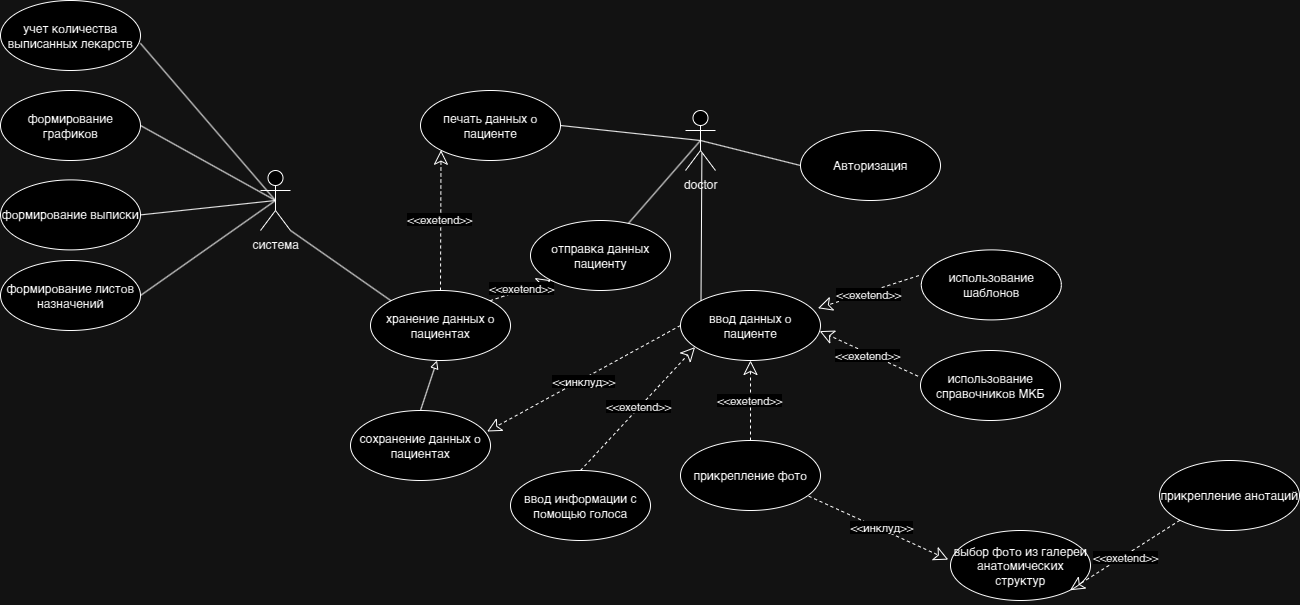

The diagram above was exported from draw.io. Its source (the exported page's mxGraphModel, read from the mxfile embedded in the PNG):
<mxGraphModel dx="2178" dy="550" grid="1" gridSize="10" guides="1" tooltips="1" connect="1" arrows="1" fold="1" page="1" pageScale="1" pageWidth="1169" pageHeight="826" background="none" math="0" shadow="0">
  <root>
    <mxCell id="0" />
    <mxCell id="1" parent="0" />
    <mxCell id="Rf1QRB--N15APP5LS_7q-41" value="doctor" style="shape=umlActor;verticalLabelPosition=bottom;verticalAlign=top;html=1;" parent="1" vertex="1">
      <mxGeometry x="555" y="280" width="30" height="60" as="geometry" />
    </mxCell>
    <mxCell id="Rf1QRB--N15APP5LS_7q-42" value="Авторизация" style="ellipse;whiteSpace=wrap;html=1;" parent="1" vertex="1">
      <mxGeometry x="670" y="300" width="140" height="70" as="geometry" />
    </mxCell>
    <mxCell id="Rf1QRB--N15APP5LS_7q-43" value="" style="endArrow=none;html=1;rounded=0;entryX=0;entryY=0.5;entryDx=0;entryDy=0;exitX=0.5;exitY=0.5;exitDx=0;exitDy=0;exitPerimeter=0;" parent="1" source="Rf1QRB--N15APP5LS_7q-41" target="Rf1QRB--N15APP5LS_7q-42" edge="1">
      <mxGeometry width="50" height="50" relative="1" as="geometry">
        <mxPoint x="510" y="390" as="sourcePoint" />
        <mxPoint x="560" y="340" as="targetPoint" />
      </mxGeometry>
    </mxCell>
    <mxCell id="Rf1QRB--N15APP5LS_7q-44" value="ввод данных о пациенте" style="ellipse;whiteSpace=wrap;html=1;" parent="1" vertex="1">
      <mxGeometry x="550" y="460" width="140" height="70" as="geometry" />
    </mxCell>
    <mxCell id="Rf1QRB--N15APP5LS_7q-45" value="хранение данных о пациентах" style="ellipse;whiteSpace=wrap;html=1;" parent="1" vertex="1">
      <mxGeometry x="240" y="460" width="140" height="70" as="geometry" />
    </mxCell>
    <mxCell id="Rf1QRB--N15APP5LS_7q-46" value="использование справочников МКБ" style="ellipse;whiteSpace=wrap;html=1;" parent="1" vertex="1">
      <mxGeometry x="790" y="520" width="140" height="70" as="geometry" />
    </mxCell>
    <mxCell id="Rf1QRB--N15APP5LS_7q-48" value="" style="endArrow=classic;dashed=1;endFill=0;endSize=12;html=1;rounded=0;entryX=0.994;entryY=0.58;entryDx=0;entryDy=0;entryPerimeter=0;exitX=-0.018;exitY=0.367;exitDx=0;exitDy=0;exitPerimeter=0;" parent="1" source="Rf1QRB--N15APP5LS_7q-46" target="Rf1QRB--N15APP5LS_7q-44" edge="1">
      <mxGeometry width="160" relative="1" as="geometry">
        <mxPoint x="700" y="670" as="sourcePoint" />
        <mxPoint x="860" y="670" as="targetPoint" />
      </mxGeometry>
    </mxCell>
    <mxCell id="Rf1QRB--N15APP5LS_7q-49" value="&amp;lt;&amp;lt;exetend&amp;gt;&amp;gt;" style="edgeLabel;html=1;align=center;verticalAlign=middle;resizable=0;points=[];" parent="Rf1QRB--N15APP5LS_7q-48" vertex="1" connectable="0">
      <mxGeometry x="0.0173" y="2" relative="1" as="geometry">
        <mxPoint as="offset" />
      </mxGeometry>
    </mxCell>
    <mxCell id="Rf1QRB--N15APP5LS_7q-50" value="использование шаблонов" style="ellipse;whiteSpace=wrap;html=1;" parent="1" vertex="1">
      <mxGeometry x="790.84" y="419.4" width="140" height="70" as="geometry" />
    </mxCell>
    <mxCell id="Rf1QRB--N15APP5LS_7q-51" value="" style="endArrow=classic;dashed=1;endFill=0;endSize=12;html=1;rounded=0;entryX=0.982;entryY=0.253;entryDx=0;entryDy=0;entryPerimeter=0;exitX=-0.018;exitY=0.367;exitDx=0;exitDy=0;exitPerimeter=0;" parent="1" source="Rf1QRB--N15APP5LS_7q-50" target="Rf1QRB--N15APP5LS_7q-44" edge="1">
      <mxGeometry width="160" relative="1" as="geometry">
        <mxPoint x="700.84" y="569.4" as="sourcePoint" />
        <mxPoint x="689.84" y="400.4" as="targetPoint" />
      </mxGeometry>
    </mxCell>
    <mxCell id="Rf1QRB--N15APP5LS_7q-52" value="&amp;lt;&amp;lt;exetend&amp;gt;&amp;gt;" style="edgeLabel;html=1;align=center;verticalAlign=middle;resizable=0;points=[];" parent="Rf1QRB--N15APP5LS_7q-51" vertex="1" connectable="0">
      <mxGeometry x="0.0173" y="2" relative="1" as="geometry">
        <mxPoint as="offset" />
      </mxGeometry>
    </mxCell>
    <mxCell id="Rf1QRB--N15APP5LS_7q-53" value="прикрепление фото" style="ellipse;whiteSpace=wrap;html=1;" parent="1" vertex="1">
      <mxGeometry x="550" y="610" width="140" height="70" as="geometry" />
    </mxCell>
    <mxCell id="Rf1QRB--N15APP5LS_7q-54" value="" style="endArrow=classic;dashed=1;endFill=0;endSize=12;html=1;rounded=0;entryX=0.5;entryY=1;entryDx=0;entryDy=0;exitX=0.5;exitY=0;exitDx=0;exitDy=0;" parent="1" source="Rf1QRB--N15APP5LS_7q-53" target="Rf1QRB--N15APP5LS_7q-44" edge="1">
      <mxGeometry width="160" relative="1" as="geometry">
        <mxPoint x="490.84000000000003" y="789.4" as="sourcePoint" />
        <mxPoint x="480.0000000000001" y="619.9999999999999" as="targetPoint" />
      </mxGeometry>
    </mxCell>
    <mxCell id="Rf1QRB--N15APP5LS_7q-55" value="&amp;lt;&amp;lt;exetend&amp;gt;&amp;gt;" style="edgeLabel;html=1;align=center;verticalAlign=middle;resizable=0;points=[];" parent="Rf1QRB--N15APP5LS_7q-54" vertex="1" connectable="0">
      <mxGeometry x="0.0173" y="2" relative="1" as="geometry">
        <mxPoint as="offset" />
      </mxGeometry>
    </mxCell>
    <mxCell id="Rf1QRB--N15APP5LS_7q-56" value="выбор фото из галереи анатомических структур" style="ellipse;whiteSpace=wrap;html=1;" parent="1" vertex="1">
      <mxGeometry x="820" y="700" width="140" height="70" as="geometry" />
    </mxCell>
    <mxCell id="Rf1QRB--N15APP5LS_7q-57" value="" style="endArrow=classic;dashed=1;endFill=0;endSize=12;html=1;rounded=0;entryX=-0.016;entryY=0.416;entryDx=0;entryDy=0;exitX=0.916;exitY=0.796;exitDx=0;exitDy=0;entryPerimeter=0;exitPerimeter=0;" parent="1" source="Rf1QRB--N15APP5LS_7q-53" target="Rf1QRB--N15APP5LS_7q-56" edge="1">
      <mxGeometry width="160" relative="1" as="geometry">
        <mxPoint x="710" y="780" as="sourcePoint" />
        <mxPoint x="710" y="700" as="targetPoint" />
      </mxGeometry>
    </mxCell>
    <mxCell id="Rf1QRB--N15APP5LS_7q-58" value="&amp;lt;&amp;lt;инклуд&amp;gt;&amp;gt;" style="edgeLabel;html=1;align=center;verticalAlign=middle;resizable=0;points=[];" parent="Rf1QRB--N15APP5LS_7q-57" vertex="1" connectable="0">
      <mxGeometry x="0.0173" y="2" relative="1" as="geometry">
        <mxPoint as="offset" />
      </mxGeometry>
    </mxCell>
    <mxCell id="Rf1QRB--N15APP5LS_7q-59" value="прикрепление анотаций" style="ellipse;whiteSpace=wrap;html=1;" parent="1" vertex="1">
      <mxGeometry x="1029" y="630" width="140" height="70" as="geometry" />
    </mxCell>
    <mxCell id="Rf1QRB--N15APP5LS_7q-60" value="" style="endArrow=classic;dashed=1;endFill=0;endSize=12;html=1;rounded=0;exitX=0;exitY=1;exitDx=0;exitDy=0;entryX=1;entryY=1;entryDx=0;entryDy=0;" parent="1" source="Rf1QRB--N15APP5LS_7q-59" target="Rf1QRB--N15APP5LS_7q-56" edge="1">
      <mxGeometry width="160" relative="1" as="geometry">
        <mxPoint x="959.1600000000001" y="1005.4" as="sourcePoint" />
        <mxPoint x="890" y="846.31" as="targetPoint" />
      </mxGeometry>
    </mxCell>
    <mxCell id="Rf1QRB--N15APP5LS_7q-61" value="&amp;lt;&amp;lt;exetend&amp;gt;&amp;gt;" style="edgeLabel;html=1;align=center;verticalAlign=middle;resizable=0;points=[];" parent="Rf1QRB--N15APP5LS_7q-60" vertex="1" connectable="0">
      <mxGeometry x="0.0173" y="2" relative="1" as="geometry">
        <mxPoint as="offset" />
      </mxGeometry>
    </mxCell>
    <mxCell id="Rf1QRB--N15APP5LS_7q-62" value="ввод информации с помощью голоса" style="ellipse;whiteSpace=wrap;html=1;" parent="1" vertex="1">
      <mxGeometry x="380" y="640" width="140" height="70" as="geometry" />
    </mxCell>
    <mxCell id="Rf1QRB--N15APP5LS_7q-63" value="" style="endArrow=classic;dashed=1;endFill=0;endSize=12;html=1;rounded=0;entryX=0.104;entryY=0.808;entryDx=0;entryDy=0;exitX=0.5;exitY=0;exitDx=0;exitDy=0;entryPerimeter=0;" parent="1" source="Rf1QRB--N15APP5LS_7q-62" target="Rf1QRB--N15APP5LS_7q-44" edge="1">
      <mxGeometry width="160" relative="1" as="geometry">
        <mxPoint x="320.84000000000003" y="819.4" as="sourcePoint" />
        <mxPoint x="450" y="560" as="targetPoint" />
      </mxGeometry>
    </mxCell>
    <mxCell id="Rf1QRB--N15APP5LS_7q-64" value="&amp;lt;&amp;lt;exetend&amp;gt;&amp;gt;" style="edgeLabel;html=1;align=center;verticalAlign=middle;resizable=0;points=[];" parent="Rf1QRB--N15APP5LS_7q-63" vertex="1" connectable="0">
      <mxGeometry x="0.0173" y="2" relative="1" as="geometry">
        <mxPoint as="offset" />
      </mxGeometry>
    </mxCell>
    <mxCell id="Rf1QRB--N15APP5LS_7q-65" value="" style="endArrow=none;html=1;rounded=0;entryX=0;entryY=0;entryDx=0;entryDy=0;exitX=0.547;exitY=0.707;exitDx=0;exitDy=0;exitPerimeter=0;" parent="1" source="Rf1QRB--N15APP5LS_7q-41" target="Rf1QRB--N15APP5LS_7q-44" edge="1">
      <mxGeometry width="50" height="50" relative="1" as="geometry">
        <mxPoint x="485" y="360" as="sourcePoint" />
        <mxPoint x="640" y="360" as="targetPoint" />
      </mxGeometry>
    </mxCell>
    <mxCell id="Rf1QRB--N15APP5LS_7q-66" value="печать данных о пациенте" style="ellipse;whiteSpace=wrap;html=1;" parent="1" vertex="1">
      <mxGeometry x="290" y="260" width="140" height="70" as="geometry" />
    </mxCell>
    <mxCell id="Rf1QRB--N15APP5LS_7q-67" value="формирование выписки" style="ellipse;whiteSpace=wrap;html=1;" parent="1" vertex="1">
      <mxGeometry x="-130" y="349.4" width="140" height="70" as="geometry" />
    </mxCell>
    <mxCell id="Rf1QRB--N15APP5LS_7q-68" value="отправка данных пациенту" style="ellipse;whiteSpace=wrap;html=1;" parent="1" vertex="1">
      <mxGeometry x="400" y="390" width="140" height="70" as="geometry" />
    </mxCell>
    <mxCell id="Rf1QRB--N15APP5LS_7q-69" value="формирование графиков" style="ellipse;whiteSpace=wrap;html=1;" parent="1" vertex="1">
      <mxGeometry x="-130" y="260" width="140" height="70" as="geometry" />
    </mxCell>
    <mxCell id="Rf1QRB--N15APP5LS_7q-70" value="учет количества выписанных лекарств" style="ellipse;whiteSpace=wrap;html=1;" parent="1" vertex="1">
      <mxGeometry x="-130" y="170" width="140" height="70" as="geometry" />
    </mxCell>
    <mxCell id="Rf1QRB--N15APP5LS_7q-71" value="формирование листов назначений" style="ellipse;whiteSpace=wrap;html=1;" parent="1" vertex="1">
      <mxGeometry x="-130" y="430" width="140" height="70" as="geometry" />
    </mxCell>
    <mxCell id="Rf1QRB--N15APP5LS_7q-72" value="" style="endArrow=classic;dashed=1;endFill=0;endSize=12;html=1;rounded=0;entryX=0.976;entryY=0.3;entryDx=0;entryDy=0;exitX=0;exitY=0.5;exitDx=0;exitDy=0;entryPerimeter=0;" parent="1" source="Rf1QRB--N15APP5LS_7q-44" target="Rf1QRB--N15APP5LS_7q-89" edge="1">
      <mxGeometry width="160" relative="1" as="geometry">
        <mxPoint x="400" y="457" as="sourcePoint" />
        <mxPoint x="540" y="520" as="targetPoint" />
      </mxGeometry>
    </mxCell>
    <mxCell id="Rf1QRB--N15APP5LS_7q-73" value="&amp;lt;&amp;lt;инклуд&amp;gt;&amp;gt;" style="edgeLabel;html=1;align=center;verticalAlign=middle;resizable=0;points=[];" parent="Rf1QRB--N15APP5LS_7q-72" vertex="1" connectable="0">
      <mxGeometry x="0.0173" y="2" relative="1" as="geometry">
        <mxPoint as="offset" />
      </mxGeometry>
    </mxCell>
    <mxCell id="Rf1QRB--N15APP5LS_7q-74" value="система" style="shape=umlActor;verticalLabelPosition=bottom;verticalAlign=top;html=1;" parent="1" vertex="1">
      <mxGeometry x="130" y="340" width="30" height="60" as="geometry" />
    </mxCell>
    <mxCell id="Rf1QRB--N15APP5LS_7q-77" value="" style="endArrow=none;html=1;rounded=0;entryX=0;entryY=0;entryDx=0;entryDy=0;exitX=1;exitY=1;exitDx=0;exitDy=0;exitPerimeter=0;" parent="1" source="Rf1QRB--N15APP5LS_7q-74" target="Rf1QRB--N15APP5LS_7q-45" edge="1">
      <mxGeometry width="50" height="50" relative="1" as="geometry">
        <mxPoint x="485" y="360" as="sourcePoint" />
        <mxPoint x="640" y="360" as="targetPoint" />
      </mxGeometry>
    </mxCell>
    <mxCell id="Rf1QRB--N15APP5LS_7q-78" value="" style="endArrow=none;html=1;rounded=0;entryX=0.5;entryY=0.5;entryDx=0;entryDy=0;exitX=0.999;exitY=0.611;exitDx=0;exitDy=0;exitPerimeter=0;entryPerimeter=0;" parent="1" source="Rf1QRB--N15APP5LS_7q-70" target="Rf1QRB--N15APP5LS_7q-74" edge="1">
      <mxGeometry width="50" height="50" relative="1" as="geometry">
        <mxPoint x="40" y="220" as="sourcePoint" />
        <mxPoint x="141" y="290" as="targetPoint" />
      </mxGeometry>
    </mxCell>
    <mxCell id="Rf1QRB--N15APP5LS_7q-79" value="" style="endArrow=none;html=1;rounded=0;entryX=0.5;entryY=0.5;entryDx=0;entryDy=0;exitX=1;exitY=0.5;exitDx=0;exitDy=0;entryPerimeter=0;" parent="1" source="Rf1QRB--N15APP5LS_7q-71" target="Rf1QRB--N15APP5LS_7q-74" edge="1">
      <mxGeometry width="50" height="50" relative="1" as="geometry">
        <mxPoint x="10" y="380" as="sourcePoint" />
        <mxPoint x="138" y="513" as="targetPoint" />
      </mxGeometry>
    </mxCell>
    <mxCell id="Rf1QRB--N15APP5LS_7q-80" value="" style="endArrow=none;html=1;rounded=0;entryX=0.5;entryY=0.5;entryDx=0;entryDy=0;exitX=1;exitY=0.5;exitDx=0;exitDy=0;entryPerimeter=0;" parent="1" source="Rf1QRB--N15APP5LS_7q-67" target="Rf1QRB--N15APP5LS_7q-74" edge="1">
      <mxGeometry width="50" height="50" relative="1" as="geometry">
        <mxPoint x="10" y="340" as="sourcePoint" />
        <mxPoint x="138" y="473" as="targetPoint" />
      </mxGeometry>
    </mxCell>
    <mxCell id="Rf1QRB--N15APP5LS_7q-81" value="" style="endArrow=none;html=1;rounded=0;entryX=0.5;entryY=0.5;entryDx=0;entryDy=0;exitX=1;exitY=0.5;exitDx=0;exitDy=0;entryPerimeter=0;" parent="1" source="Rf1QRB--N15APP5LS_7q-69" target="Rf1QRB--N15APP5LS_7q-74" edge="1">
      <mxGeometry width="50" height="50" relative="1" as="geometry">
        <mxPoint x="20" y="286.4" as="sourcePoint" />
        <mxPoint x="148" y="419.4" as="targetPoint" />
      </mxGeometry>
    </mxCell>
    <mxCell id="Rf1QRB--N15APP5LS_7q-82" value="" style="endArrow=none;html=1;rounded=0;entryX=0.5;entryY=0.5;entryDx=0;entryDy=0;exitX=1;exitY=0.5;exitDx=0;exitDy=0;entryPerimeter=0;" parent="1" source="Rf1QRB--N15APP5LS_7q-66" target="Rf1QRB--N15APP5LS_7q-41" edge="1">
      <mxGeometry width="50" height="50" relative="1" as="geometry">
        <mxPoint x="490" y="216.4" as="sourcePoint" />
        <mxPoint x="618" y="349.4" as="targetPoint" />
      </mxGeometry>
    </mxCell>
    <mxCell id="Rf1QRB--N15APP5LS_7q-83" value="" style="endArrow=classic;dashed=1;endFill=0;endSize=12;html=1;rounded=0;entryX=0;entryY=1;entryDx=0;entryDy=0;exitX=0.5;exitY=0;exitDx=0;exitDy=0;" parent="1" source="Rf1QRB--N15APP5LS_7q-45" target="Rf1QRB--N15APP5LS_7q-66" edge="1">
      <mxGeometry width="160" relative="1" as="geometry">
        <mxPoint x="252.5" y="500" as="sourcePoint" />
        <mxPoint x="367.5" y="377" as="targetPoint" />
      </mxGeometry>
    </mxCell>
    <mxCell id="Rf1QRB--N15APP5LS_7q-84" value="&amp;lt;&amp;lt;exetend&amp;gt;&amp;gt;" style="edgeLabel;html=1;align=center;verticalAlign=middle;resizable=0;points=[];" parent="Rf1QRB--N15APP5LS_7q-83" vertex="1" connectable="0">
      <mxGeometry x="0.0173" y="2" relative="1" as="geometry">
        <mxPoint as="offset" />
      </mxGeometry>
    </mxCell>
    <mxCell id="Rf1QRB--N15APP5LS_7q-86" value="" style="endArrow=classic;dashed=1;endFill=0;endSize=12;html=1;rounded=0;entryX=0;entryY=1;entryDx=0;entryDy=0;exitX=1;exitY=0;exitDx=0;exitDy=0;" parent="1" source="Rf1QRB--N15APP5LS_7q-45" target="Rf1QRB--N15APP5LS_7q-68" edge="1">
      <mxGeometry width="160" relative="1" as="geometry">
        <mxPoint x="470" y="660" as="sourcePoint" />
        <mxPoint x="585" y="537" as="targetPoint" />
      </mxGeometry>
    </mxCell>
    <mxCell id="Rf1QRB--N15APP5LS_7q-87" value="&amp;lt;&amp;lt;exetend&amp;gt;&amp;gt;" style="edgeLabel;html=1;align=center;verticalAlign=middle;resizable=0;points=[];" parent="Rf1QRB--N15APP5LS_7q-86" vertex="1" connectable="0">
      <mxGeometry x="0.0173" y="2" relative="1" as="geometry">
        <mxPoint as="offset" />
      </mxGeometry>
    </mxCell>
    <mxCell id="Rf1QRB--N15APP5LS_7q-88" value="" style="endArrow=none;html=1;rounded=0;" parent="1" source="Rf1QRB--N15APP5LS_7q-68" edge="1">
      <mxGeometry width="50" height="50" relative="1" as="geometry">
        <mxPoint x="440" y="305" as="sourcePoint" />
        <mxPoint x="570" y="310" as="targetPoint" />
      </mxGeometry>
    </mxCell>
    <mxCell id="Rf1QRB--N15APP5LS_7q-89" value="coхранение данных о пациентах" style="ellipse;whiteSpace=wrap;html=1;" parent="1" vertex="1">
      <mxGeometry x="220" y="580" width="140" height="70" as="geometry" />
    </mxCell>
    <mxCell id="Rf1QRB--N15APP5LS_7q-90" value="" style="endArrow=block;html=1;rounded=0;entryX=0.475;entryY=1;entryDx=0;entryDy=0;entryPerimeter=0;exitX=0.5;exitY=0;exitDx=0;exitDy=0;endFill=0;" parent="1" source="Rf1QRB--N15APP5LS_7q-89" target="Rf1QRB--N15APP5LS_7q-45" edge="1">
      <mxGeometry width="50" height="50" relative="1" as="geometry">
        <mxPoint x="320" y="600" as="sourcePoint" />
        <mxPoint x="370" y="550" as="targetPoint" />
      </mxGeometry>
    </mxCell>
  </root>
</mxGraphModel>